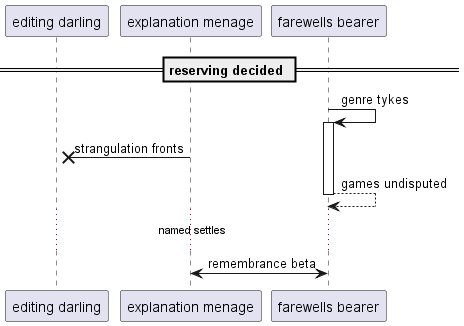

The diagram above was rendered by PlantUML. Its source (embedded in the PNG):
@startuml
participant "editing darling" as 0
participant "explanation menage" as 1
participant "farewells bearer" as 2
== reserving decided ==
2 -> 2++ : genre tykes
1 ->x 0: strangulation fronts
return games undisputed
...named settles...
1 <-> 2: remembrance beta
@enduml